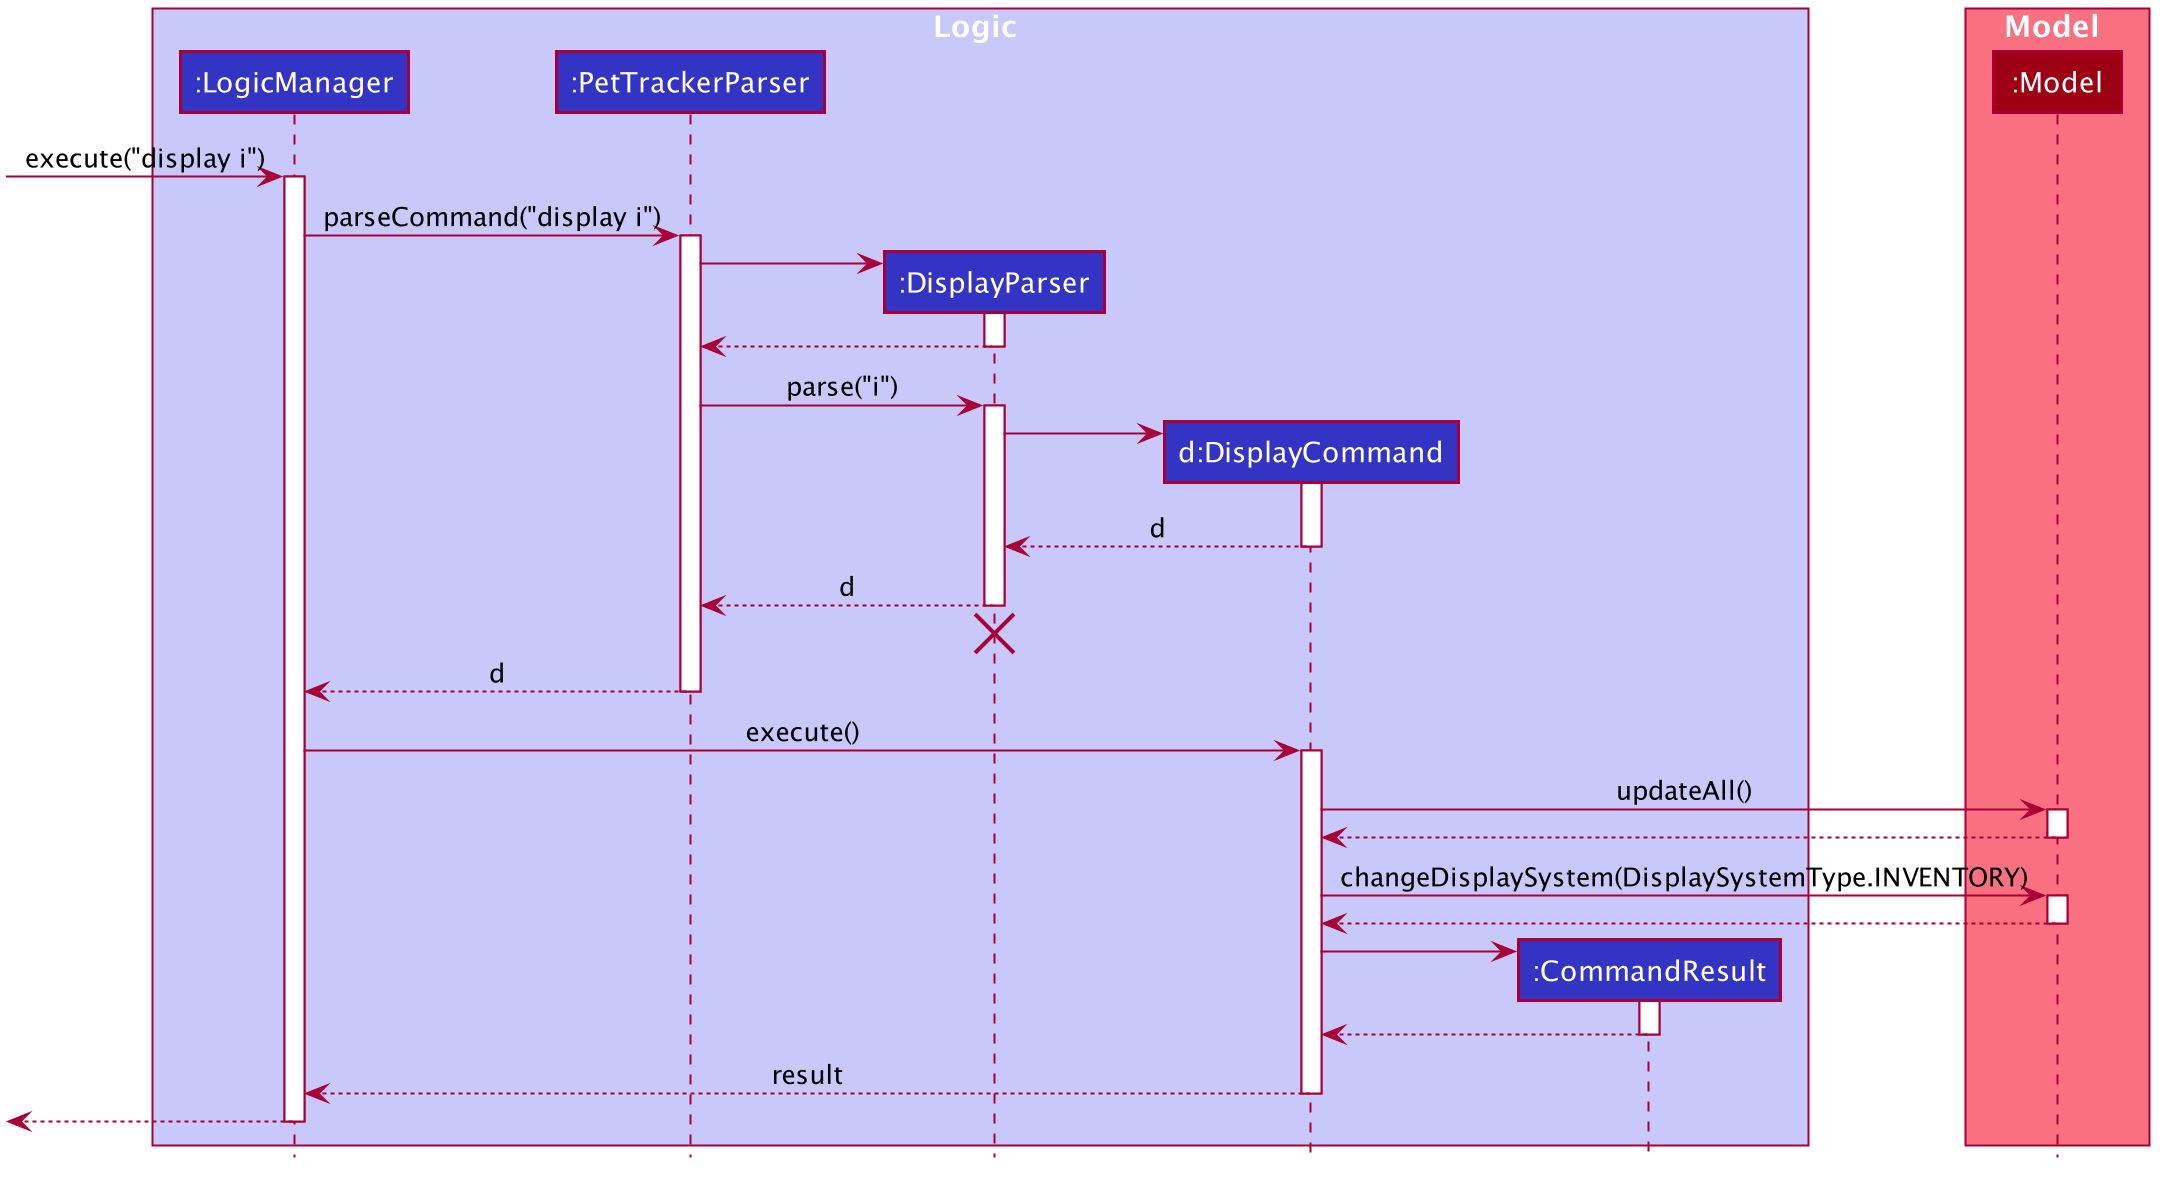

The diagram above was rendered by PlantUML. Its source (embedded in the PNG):
@startuml








skinparam BackgroundColor #FFFFFFF

skinparam Shadowing false

skinparam Class {
    FontColor #FFFFFF
    BorderThickness 1
    BorderColor #FFFFFF
    StereotypeFontColor #FFFFFF
    FontName Arial
}

skinparam Actor {
    BorderColor #000000
    Color #000000
    FontName Arial
}

skinparam Sequence {
    MessageAlign center
    BoxFontSize 15
    BoxPadding 0
    BoxFontColor #FFFFFF
    FontName Arial
}

skinparam Participant {
    FontColor #FFFFFFF
    Padding 20
}

skinparam MinClassWidth 50
skinparam ParticipantPadding 10
skinparam Shadowing false
skinparam DefaultTextAlignment center
skinparam packageStyle Rectangle

hide footbox
hide members
hide circle

box Logic #C8C8FA
participant ":LogicManager" as LogicManager #3333C4
participant ":PetTrackerParser" as PetTrackerParser #3333C4
participant ":DisplayParser" as DisplayParser #3333C4
participant "d:DisplayCommand" as DisplayCommand #3333C4
participant ":CommandResult" as CommandResult #3333C4
end box

box Model #F97181
participant ":Model" as Model #9D0012
end box

[-> LogicManager : execute("display i")
activate LogicManager

LogicManager -> PetTrackerParser : parseCommand("display i")
activate PetTrackerParser

create DisplayParser
PetTrackerParser -> DisplayParser
activate DisplayParser

DisplayParser --> PetTrackerParser
deactivate DisplayParser

PetTrackerParser -> DisplayParser : parse("i")
activate DisplayParser

create DisplayCommand
DisplayParser -> DisplayCommand
activate DisplayCommand

DisplayCommand --> DisplayParser : d
deactivate DisplayCommand

DisplayParser --> PetTrackerParser : d
deactivate DisplayParser
DisplayParser -[hidden]-> PetTrackerParser
destroy DisplayParser

PetTrackerParser --> LogicManager : d
deactivate PetTrackerParser

LogicManager -> DisplayCommand : execute()
activate DisplayCommand

DisplayCommand -> Model : updateAll()
activate Model
Model --> DisplayCommand
deactivate Model

DisplayCommand -> Model : changeDisplaySystem(DisplaySystemType.INVENTORY)
activate Model

Model --> DisplayCommand
deactivate Model

create CommandResult
DisplayCommand -> CommandResult
activate CommandResult

CommandResult --> DisplayCommand
deactivate CommandResult

DisplayCommand --> LogicManager : result
deactivate DisplayCommand

[<--LogicManager
deactivate LogicManager
@enduml